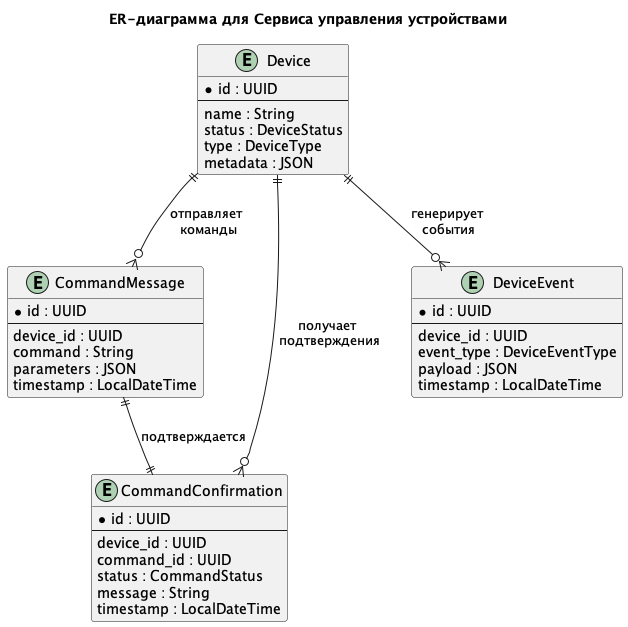

The diagram above was rendered by PlantUML. Its source (embedded in the PNG):
@startuml

title ER-диаграмма для Сервиса управления устройствами


entity "Device" as D {
  * id : UUID
  --
  name : String
  status : DeviceStatus
  type : DeviceType
  metadata : JSON
}

entity "CommandMessage" as CM {
  * id : UUID
  --
  device_id : UUID
  command : String
  parameters : JSON
  timestamp : LocalDateTime
}

entity "CommandConfirmation" as CC {
  * id : UUID
  --
  device_id : UUID
  command_id : UUID
  status : CommandStatus
  message : String
  timestamp : LocalDateTime
}

entity "DeviceEvent" as DE {
  * id : UUID
  --
  device_id : UUID
  event_type : DeviceEventType
  payload : JSON
  timestamp : LocalDateTime
}

' Взаимосвязи между сущностями
D ||--o{ CM : отправляет \nкоманды
D ||--o{ CC : получает \nподтверждения
D ||--o{ DE : генерирует \nсобытия
CM ||--|| CC : подтверждается

@enduml